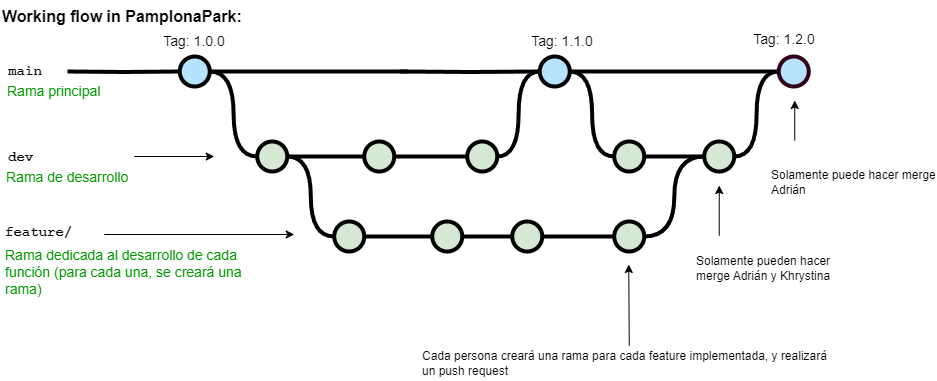

The diagram above was exported from draw.io. Its source (the exported page's mxGraphModel, read from the mxfile embedded in the PNG):
<mxGraphModel dx="1569" dy="844" grid="1" gridSize="10" guides="1" tooltips="1" connect="1" arrows="1" fold="1" page="1" pageScale="1" pageWidth="1100" pageHeight="850" math="0" shadow="0">
  <root>
    <mxCell id="0" />
    <mxCell id="1" parent="0" />
    <mxCell id="uWUnNED6HEl2aK5fdaIb-8" value="" style="edgeStyle=orthogonalEdgeStyle;rounded=0;html=1;jettySize=auto;orthogonalLoop=1;plain-blue;endArrow=none;endFill=0;strokeWidth=4;strokeColor=#000000;" parent="1" source="uWUnNED6HEl2aK5fdaIb-10" edge="1">
      <mxGeometry x="292.25" y="211" as="geometry">
        <mxPoint x="490" y="211" as="targetPoint" />
      </mxGeometry>
    </mxCell>
    <mxCell id="uWUnNED6HEl2aK5fdaIb-9" style="edgeStyle=orthogonalEdgeStyle;curved=1;rounded=0;html=1;exitX=1;exitY=0.5;exitPerimeter=0;entryX=0;entryY=0.5;entryPerimeter=0;endArrow=none;endFill=0;jettySize=auto;orthogonalLoop=1;strokeWidth=4;fontSize=15;" parent="1" source="uWUnNED6HEl2aK5fdaIb-10" target="uWUnNED6HEl2aK5fdaIb-15" edge="1">
      <mxGeometry relative="1" as="geometry" />
    </mxCell>
    <mxCell id="uWUnNED6HEl2aK5fdaIb-10" value="" style="verticalLabelPosition=bottom;verticalAlign=top;html=1;strokeWidth=4;shape=mxgraph.flowchart.on-page_reference;plain-blue;gradientColor=none;fillColor=#B5E3Fe;strokeColor=#000000;" parent="1" vertex="1">
      <mxGeometry x="262.25" y="196" width="30" height="30" as="geometry" />
    </mxCell>
    <mxCell id="uWUnNED6HEl2aK5fdaIb-80" value="" style="edgeStyle=orthogonalEdgeStyle;curved=1;rounded=0;orthogonalLoop=1;jettySize=auto;html=1;endArrow=none;endFill=0;strokeWidth=4;entryX=0;entryY=0.5;entryDx=0;entryDy=0;entryPerimeter=0;" parent="1" source="uWUnNED6HEl2aK5fdaIb-11" target="uWUnNED6HEl2aK5fdaIb-109" edge="1">
      <mxGeometry relative="1" as="geometry">
        <mxPoint x="734.4999999999995" y="211" as="targetPoint" />
      </mxGeometry>
    </mxCell>
    <mxCell id="uWUnNED6HEl2aK5fdaIb-105" style="edgeStyle=orthogonalEdgeStyle;curved=1;rounded=0;orthogonalLoop=1;jettySize=auto;html=1;exitX=1;exitY=0.5;exitDx=0;exitDy=0;exitPerimeter=0;entryX=0;entryY=0.5;entryDx=0;entryDy=0;entryPerimeter=0;endArrow=none;endFill=0;strokeWidth=4;fontFamily=Courier New;fontColor=#009900;" parent="1" source="uWUnNED6HEl2aK5fdaIb-11" target="uWUnNED6HEl2aK5fdaIb-104" edge="1">
      <mxGeometry relative="1" as="geometry" />
    </mxCell>
    <mxCell id="uWUnNED6HEl2aK5fdaIb-11" value="" style="verticalLabelPosition=bottom;verticalAlign=top;html=1;strokeWidth=4;shape=mxgraph.flowchart.on-page_reference;plain-blue;gradientColor=none;strokeColor=#000000;fillColor=#B5E3FE;" parent="1" vertex="1">
      <mxGeometry x="622.25" y="196" width="30" height="30" as="geometry" />
    </mxCell>
    <mxCell id="uWUnNED6HEl2aK5fdaIb-109" value="" style="verticalLabelPosition=bottom;verticalAlign=top;html=1;strokeWidth=4;shape=mxgraph.flowchart.on-page_reference;plain-blue;gradientColor=none;strokeColor=#33001A;fillColor=#B5E3FE;" parent="1" vertex="1">
      <mxGeometry x="861.25" y="196" width="30" height="30" as="geometry" />
    </mxCell>
    <mxCell id="uWUnNED6HEl2aK5fdaIb-12" value="" style="edgeStyle=orthogonalEdgeStyle;rounded=0;html=1;jettySize=auto;orthogonalLoop=1;strokeWidth=4;endArrow=none;endFill=0;" parent="1" target="uWUnNED6HEl2aK5fdaIb-10" edge="1">
      <mxGeometry x="192.25" y="211" as="geometry">
        <mxPoint x="150" y="211" as="sourcePoint" />
      </mxGeometry>
    </mxCell>
    <mxCell id="uWUnNED6HEl2aK5fdaIb-13" value="main" style="text;html=1;strokeColor=none;fillColor=none;align=center;verticalAlign=middle;whiteSpace=wrap;overflow=hidden;fontSize=14;fontStyle=1;fontFamily=Courier New;" parent="1" vertex="1">
      <mxGeometry x="83" y="190" width="50" height="42" as="geometry" />
    </mxCell>
    <mxCell id="uWUnNED6HEl2aK5fdaIb-14" style="edgeStyle=orthogonalEdgeStyle;curved=1;rounded=0;html=1;exitX=1;exitY=0.5;exitPerimeter=0;endArrow=none;endFill=0;jettySize=auto;orthogonalLoop=1;strokeWidth=4;fontSize=15;" parent="1" source="uWUnNED6HEl2aK5fdaIb-15" target="uWUnNED6HEl2aK5fdaIb-17" edge="1">
      <mxGeometry relative="1" as="geometry" />
    </mxCell>
    <mxCell id="uWUnNED6HEl2aK5fdaIb-15" value="" style="verticalLabelPosition=bottom;verticalAlign=top;html=1;strokeWidth=4;shape=mxgraph.flowchart.on-page_reference;plain-purple;gradientColor=none;strokeColor=#000000;fillColor=#D5E8D4;" parent="1" vertex="1">
      <mxGeometry x="339.75" y="281" width="30" height="30" as="geometry" />
    </mxCell>
    <mxCell id="uWUnNED6HEl2aK5fdaIb-16" style="edgeStyle=orthogonalEdgeStyle;curved=1;rounded=0;html=1;exitX=1;exitY=0.5;exitPerimeter=0;entryX=0;entryY=0.5;entryPerimeter=0;endArrow=none;endFill=0;jettySize=auto;orthogonalLoop=1;strokeWidth=4;fontSize=15;" parent="1" source="uWUnNED6HEl2aK5fdaIb-17" target="uWUnNED6HEl2aK5fdaIb-19" edge="1">
      <mxGeometry relative="1" as="geometry" />
    </mxCell>
    <mxCell id="uWUnNED6HEl2aK5fdaIb-17" value="" style="verticalLabelPosition=bottom;verticalAlign=top;html=1;strokeWidth=4;shape=mxgraph.flowchart.on-page_reference;plain-purple;gradientColor=none;strokeColor=#000000;fillColor=#D5E8D4;" parent="1" vertex="1">
      <mxGeometry x="446.75" y="281" width="30" height="30" as="geometry" />
    </mxCell>
    <mxCell id="uWUnNED6HEl2aK5fdaIb-18" style="edgeStyle=orthogonalEdgeStyle;curved=1;rounded=0;html=1;exitX=1;exitY=0.5;exitPerimeter=0;entryX=0;entryY=0.5;entryPerimeter=0;endArrow=none;endFill=0;jettySize=auto;orthogonalLoop=1;strokeWidth=4;fontSize=15;" parent="1" source="uWUnNED6HEl2aK5fdaIb-19" target="uWUnNED6HEl2aK5fdaIb-11" edge="1">
      <mxGeometry relative="1" as="geometry" />
    </mxCell>
    <mxCell id="uWUnNED6HEl2aK5fdaIb-19" value="" style="verticalLabelPosition=bottom;verticalAlign=top;html=1;strokeWidth=4;shape=mxgraph.flowchart.on-page_reference;plain-purple;gradientColor=none;strokeColor=#000000;fillColor=#D5E8D4;" parent="1" vertex="1">
      <mxGeometry x="549.75" y="281" width="30" height="30" as="geometry" />
    </mxCell>
    <mxCell id="uWUnNED6HEl2aK5fdaIb-20" value="dev" style="text;html=1;strokeColor=none;fillColor=none;align=left;verticalAlign=middle;whiteSpace=wrap;overflow=hidden;fontSize=14;fontStyle=1;fontFamily=Courier New;" parent="1" vertex="1">
      <mxGeometry x="88.75" y="286" width="240" height="20" as="geometry" />
    </mxCell>
    <mxCell id="uWUnNED6HEl2aK5fdaIb-71" value="" style="edgeStyle=orthogonalEdgeStyle;rounded=0;orthogonalLoop=1;jettySize=auto;html=1;endArrow=none;endFill=0;strokeWidth=4;" parent="1" source="uWUnNED6HEl2aK5fdaIb-69" target="uWUnNED6HEl2aK5fdaIb-70" edge="1">
      <mxGeometry relative="1" as="geometry" />
    </mxCell>
    <mxCell id="uWUnNED6HEl2aK5fdaIb-75" style="edgeStyle=orthogonalEdgeStyle;rounded=0;orthogonalLoop=1;jettySize=auto;html=1;entryX=1;entryY=0.5;entryDx=0;entryDy=0;entryPerimeter=0;endArrow=none;endFill=0;strokeWidth=4;curved=1;" parent="1" source="uWUnNED6HEl2aK5fdaIb-69" target="uWUnNED6HEl2aK5fdaIb-15" edge="1">
      <mxGeometry relative="1" as="geometry" />
    </mxCell>
    <mxCell id="uWUnNED6HEl2aK5fdaIb-69" value="" style="verticalLabelPosition=bottom;verticalAlign=top;html=1;strokeWidth=4;shape=mxgraph.flowchart.on-page_reference;plain-purple;gradientColor=none;strokeColor=#000000;fillColor=#D5E8D4;" parent="1" vertex="1">
      <mxGeometry x="416.75" y="361" width="30" height="30" as="geometry" />
    </mxCell>
    <mxCell id="uWUnNED6HEl2aK5fdaIb-78" value="" style="edgeStyle=orthogonalEdgeStyle;curved=1;rounded=0;orthogonalLoop=1;jettySize=auto;html=1;endArrow=none;endFill=0;strokeWidth=4;" parent="1" source="uWUnNED6HEl2aK5fdaIb-70" target="uWUnNED6HEl2aK5fdaIb-77" edge="1">
      <mxGeometry relative="1" as="geometry" />
    </mxCell>
    <mxCell id="uWUnNED6HEl2aK5fdaIb-70" value="" style="verticalLabelPosition=bottom;verticalAlign=top;html=1;strokeWidth=4;shape=mxgraph.flowchart.on-page_reference;plain-purple;gradientColor=none;strokeColor=#000000;fillColor=#D5E8D4;" parent="1" vertex="1">
      <mxGeometry x="514.75" y="361" width="30" height="30" as="geometry" />
    </mxCell>
    <mxCell id="uWUnNED6HEl2aK5fdaIb-96" value="" style="edgeStyle=orthogonalEdgeStyle;curved=1;rounded=0;orthogonalLoop=1;jettySize=auto;html=1;endArrow=none;endFill=0;strokeWidth=4;fontFamily=Courier New;fontColor=#009900;" parent="1" source="uWUnNED6HEl2aK5fdaIb-77" target="uWUnNED6HEl2aK5fdaIb-95" edge="1">
      <mxGeometry relative="1" as="geometry" />
    </mxCell>
    <mxCell id="uWUnNED6HEl2aK5fdaIb-77" value="" style="verticalLabelPosition=bottom;verticalAlign=top;html=1;strokeWidth=4;shape=mxgraph.flowchart.on-page_reference;plain-purple;gradientColor=none;strokeColor=#000000;fillColor=#D5E8D4;" parent="1" vertex="1">
      <mxGeometry x="594.75" y="361" width="30" height="30" as="geometry" />
    </mxCell>
    <mxCell id="uWUnNED6HEl2aK5fdaIb-108" style="edgeStyle=orthogonalEdgeStyle;curved=1;rounded=0;orthogonalLoop=1;jettySize=auto;html=1;entryX=0;entryY=0.5;entryDx=0;entryDy=0;entryPerimeter=0;endArrow=none;endFill=0;strokeWidth=4;fontFamily=Courier New;fontColor=#009900;" parent="1" source="uWUnNED6HEl2aK5fdaIb-95" target="uWUnNED6HEl2aK5fdaIb-106" edge="1">
      <mxGeometry relative="1" as="geometry" />
    </mxCell>
    <mxCell id="uWUnNED6HEl2aK5fdaIb-95" value="" style="verticalLabelPosition=bottom;verticalAlign=top;html=1;strokeWidth=4;shape=mxgraph.flowchart.on-page_reference;plain-purple;gradientColor=none;strokeColor=#000000;fillColor=#D5E8D4;" parent="1" vertex="1">
      <mxGeometry x="696.75" y="361" width="30" height="30" as="geometry" />
    </mxCell>
    <mxCell id="uWUnNED6HEl2aK5fdaIb-76" value="feature/" style="text;html=1;strokeColor=none;fillColor=none;align=left;verticalAlign=middle;whiteSpace=wrap;overflow=hidden;fontSize=14;fontStyle=1;fontFamily=Courier New;" parent="1" vertex="1">
      <mxGeometry x="85.75" y="361" width="90" height="20" as="geometry" />
    </mxCell>
    <mxCell id="uWUnNED6HEl2aK5fdaIb-87" value="Rama dedicada al desarrollo de cada función (para cada una, se creará una rama)" style="text;html=1;strokeColor=none;fillColor=none;align=left;verticalAlign=middle;whiteSpace=wrap;overflow=hidden;fontSize=14;fontStyle=0;fontColor=#009900;" parent="1" vertex="1">
      <mxGeometry x="85.75" y="384" width="240" height="56" as="geometry" />
    </mxCell>
    <mxCell id="uWUnNED6HEl2aK5fdaIb-89" value="Rama de desarrollo" style="text;html=1;strokeColor=none;fillColor=none;align=left;verticalAlign=middle;whiteSpace=wrap;overflow=hidden;fontSize=14;fontStyle=0;fontColor=#009900;" parent="1" vertex="1">
      <mxGeometry x="86.75" y="306" width="240" height="20" as="geometry" />
    </mxCell>
    <mxCell id="uWUnNED6HEl2aK5fdaIb-90" value="Rama principal" style="text;html=1;strokeColor=none;fillColor=none;align=left;verticalAlign=middle;whiteSpace=wrap;overflow=hidden;fontSize=14;fontStyle=0;fontColor=#009900;" parent="1" vertex="1">
      <mxGeometry x="88.25" y="220" width="146.75" height="20" as="geometry" />
    </mxCell>
    <mxCell id="uWUnNED6HEl2aK5fdaIb-92" value="" style="endArrow=classic;html=1;strokeWidth=1;fontFamily=Courier New;fontColor=#009900;" parent="1" edge="1">
      <mxGeometry width="50" height="50" relative="1" as="geometry">
        <mxPoint x="186.75" y="374" as="sourcePoint" />
        <mxPoint x="376.75" y="374" as="targetPoint" />
      </mxGeometry>
    </mxCell>
    <mxCell id="uWUnNED6HEl2aK5fdaIb-93" value="" style="endArrow=classic;html=1;strokeWidth=1;fontFamily=Courier New;fontColor=#009900;" parent="1" edge="1">
      <mxGeometry width="50" height="50" relative="1" as="geometry">
        <mxPoint x="216.75" y="296" as="sourcePoint" />
        <mxPoint x="296.75" y="296" as="targetPoint" />
      </mxGeometry>
    </mxCell>
    <mxCell id="uWUnNED6HEl2aK5fdaIb-101" value="Tag: 1.1.0" style="text;html=1;strokeColor=none;fillColor=none;align=center;verticalAlign=middle;whiteSpace=wrap;overflow=hidden;fontSize=14;" parent="1" vertex="1">
      <mxGeometry x="590.25" y="170" width="110" height="20" as="geometry" />
    </mxCell>
    <mxCell id="uWUnNED6HEl2aK5fdaIb-103" value="Tag: 1.0.0" style="text;html=1;strokeColor=none;fillColor=none;align=center;verticalAlign=middle;whiteSpace=wrap;overflow=hidden;fontSize=14;" parent="1" vertex="1">
      <mxGeometry x="242.25" y="170" width="70" height="20" as="geometry" />
    </mxCell>
    <mxCell id="uWUnNED6HEl2aK5fdaIb-107" value="" style="edgeStyle=orthogonalEdgeStyle;curved=1;rounded=0;orthogonalLoop=1;jettySize=auto;html=1;endArrow=none;endFill=0;strokeWidth=4;fontFamily=Courier New;fontColor=#009900;" parent="1" source="uWUnNED6HEl2aK5fdaIb-104" target="uWUnNED6HEl2aK5fdaIb-106" edge="1">
      <mxGeometry relative="1" as="geometry" />
    </mxCell>
    <mxCell id="uWUnNED6HEl2aK5fdaIb-104" value="" style="verticalLabelPosition=bottom;verticalAlign=top;html=1;strokeWidth=4;shape=mxgraph.flowchart.on-page_reference;plain-purple;gradientColor=none;strokeColor=#000000;fillColor=#D5E8D4;" parent="1" vertex="1">
      <mxGeometry x="696.75" y="281" width="30" height="30" as="geometry" />
    </mxCell>
    <mxCell id="uWUnNED6HEl2aK5fdaIb-115" style="edgeStyle=orthogonalEdgeStyle;curved=1;rounded=0;orthogonalLoop=1;jettySize=auto;html=1;entryX=0;entryY=0.5;entryDx=0;entryDy=0;entryPerimeter=0;endArrow=none;endFill=0;strokeWidth=4;fontFamily=Courier New;fontColor=#009900;" parent="1" source="uWUnNED6HEl2aK5fdaIb-106" target="uWUnNED6HEl2aK5fdaIb-109" edge="1">
      <mxGeometry relative="1" as="geometry" />
    </mxCell>
    <mxCell id="uWUnNED6HEl2aK5fdaIb-106" value="" style="verticalLabelPosition=bottom;verticalAlign=top;html=1;strokeWidth=4;shape=mxgraph.flowchart.on-page_reference;plain-purple;gradientColor=none;strokeColor=#000000;fillColor=#D5E8D4;" parent="1" vertex="1">
      <mxGeometry x="786.75" y="281" width="30" height="30" as="geometry" />
    </mxCell>
    <mxCell id="uWUnNED6HEl2aK5fdaIb-116" value="Tag: 1.2.0" style="text;html=1;strokeColor=none;fillColor=none;align=center;verticalAlign=middle;whiteSpace=wrap;overflow=hidden;fontSize=14;" parent="1" vertex="1">
      <mxGeometry x="812.25" y="168" width="110" height="20" as="geometry" />
    </mxCell>
    <mxCell id="uWUnNED6HEl2aK5fdaIb-117" value="" style="endArrow=classic;html=1;strokeWidth=1;fontFamily=Courier New;fontColor=#009900;exitX=0.5;exitY=0;exitDx=0;exitDy=0;" parent="1" source="fSnZ5vnYTslC5NarKmr_-5" edge="1">
      <mxGeometry width="50" height="50" relative="1" as="geometry">
        <mxPoint x="711.25" y="635.5" as="sourcePoint" />
        <mxPoint x="711.25" y="404" as="targetPoint" />
      </mxGeometry>
    </mxCell>
    <mxCell id="fSnZ5vnYTslC5NarKmr_-1" value="" style="endArrow=classic;html=1;strokeWidth=1;fontFamily=Courier New;fontColor=#009900;" parent="1" edge="1">
      <mxGeometry width="50" height="50" relative="1" as="geometry">
        <mxPoint x="801.75" y="375" as="sourcePoint" />
        <mxPoint x="801.75" y="325" as="targetPoint" />
      </mxGeometry>
    </mxCell>
    <mxCell id="fSnZ5vnYTslC5NarKmr_-4" value="&lt;span style=&quot;text-align: center&quot;&gt;Solamente pueden hacer merge Adrián y Khrystina&lt;br&gt;&lt;/span&gt;" style="text;html=1;strokeColor=none;fillColor=none;align=left;verticalAlign=middle;whiteSpace=wrap;overflow=hidden;fontSize=12;fontStyle=0;fontColor=#000000;" parent="1" vertex="1">
      <mxGeometry x="776.75" y="375" width="163.25" height="66" as="geometry" />
    </mxCell>
    <mxCell id="fSnZ5vnYTslC5NarKmr_-5" value="&lt;div style=&quot;&quot;&gt;&lt;span&gt;Cada persona creará una rama para cada feature implementada, y realizará un push request&lt;/span&gt;&lt;/div&gt;" style="text;html=1;strokeColor=none;fillColor=none;align=left;verticalAlign=middle;whiteSpace=wrap;overflow=hidden;fontSize=12;fontStyle=0;fontColor=#000000;" parent="1" vertex="1">
      <mxGeometry x="502.63" y="485" width="418.25" height="36" as="geometry" />
    </mxCell>
    <UserObject label="Working flow in PamplonaPark:" link="https://nvie.com/posts/a-successful-git-branching-model/" id="9hBKPDzoitwpIBdzFDQ7-2">
      <mxCell style="text;whiteSpace=wrap;html=1;fontStyle=1;fontSize=16;" parent="1" vertex="1">
        <mxGeometry x="83" y="140" width="427.75" height="20" as="geometry" />
      </mxCell>
    </UserObject>
    <mxCell id="9hBKPDzoitwpIBdzFDQ7-14" value="" style="endArrow=classic;html=1;strokeWidth=1;fontFamily=Courier New;fontColor=#009900;" parent="1" edge="1">
      <mxGeometry width="50" height="50" relative="1" as="geometry">
        <mxPoint x="877.25" y="280" as="sourcePoint" />
        <mxPoint x="877.25" y="240" as="targetPoint" />
      </mxGeometry>
    </mxCell>
    <mxCell id="9hBKPDzoitwpIBdzFDQ7-15" value="Solamente puede hacer merge Adrián&lt;span style=&quot;text-align: center&quot;&gt;&lt;br&gt;&lt;/span&gt;" style="text;html=1;strokeColor=none;fillColor=none;align=left;verticalAlign=middle;whiteSpace=wrap;overflow=hidden;fontSize=12;fontStyle=0;fontColor=#000000;" parent="1" vertex="1">
      <mxGeometry x="852.25" y="281" width="167.75" height="81" as="geometry" />
    </mxCell>
    <mxCell id="9hBKPDzoitwpIBdzFDQ7-21" value="" style="edgeStyle=orthogonalEdgeStyle;rounded=0;orthogonalLoop=1;jettySize=auto;html=1;fontSize=15;endArrow=none;endFill=0;strokeWidth=4;entryX=0;entryY=0.5;entryDx=0;entryDy=0;entryPerimeter=0;" parent="1" target="uWUnNED6HEl2aK5fdaIb-11" edge="1">
      <mxGeometry relative="1" as="geometry">
        <mxPoint x="560.25" y="211" as="targetPoint" />
        <mxPoint x="482.25" y="211" as="sourcePoint" />
      </mxGeometry>
    </mxCell>
  </root>
</mxGraphModel>